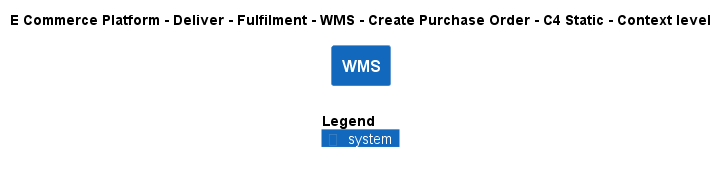

The diagram above was rendered by PlantUML. Its source (embedded in the PNG):
@startuml
!include ..\..\..\..\..\..\..\.c4s\C4_Context.puml

AddElementTag("c4interflow:lifecycle:new", $bgColor=green, $fontColor=#ffffff, $borderColor=green, $shadowing="False")
AddElementTag("c4interflow:lifecycle:changed", $bgColor=orange, $fontColor=#ffffff, $borderColor=orange, $shadowing="False")
AddElementTag("c4interflow:lifecycle:removed", $bgColor=red, $fontColor=#ffffff, $borderColor=red, $shadowing="False")

AddRelTag("c4interflow:lifecycle:new", $textColor=green, $lineColor=green)
AddRelTag("c4interflow:lifecycle:changed", $textColor=orange, $lineColor=orange)
AddRelTag("c4interflow:lifecycle:removed", $textColor=red, $lineColor=red)

SHOW_PERSON_PORTRAIT()
LAYOUT_TOP_DOWN()

skinparam linetype polyline

title E Commerce Platform - Deliver - Fulfilment - WMS - Create Purchase Order - C4 Static - Context level

System(ECommercePlatform.Deliver.Fulfilment.SoftwareSystems.WMS, "WMS", "")



SHOW_LEGEND()
@enduml